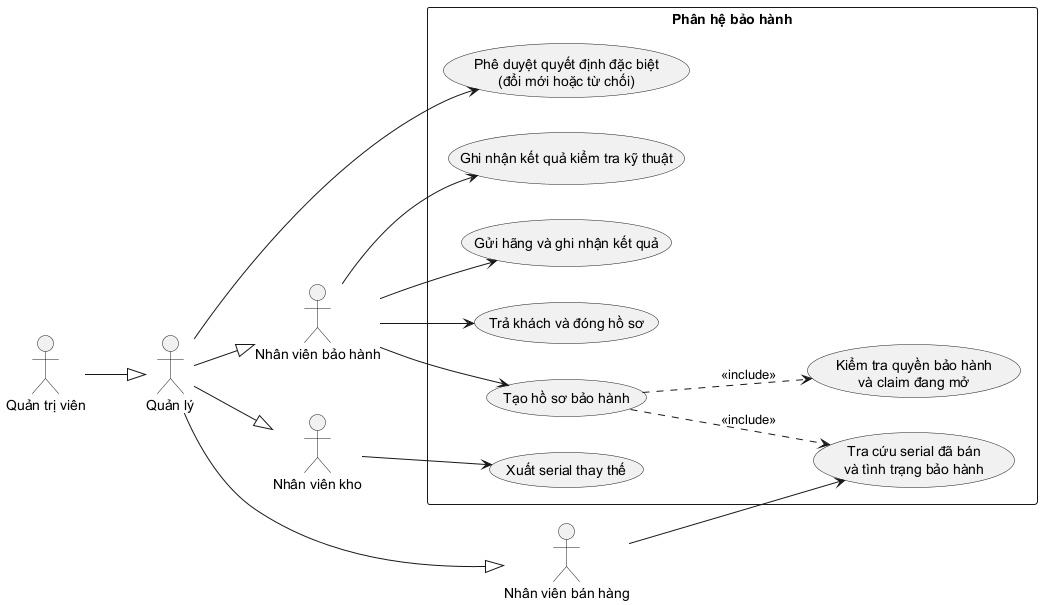

The diagram above was rendered by PlantUML. Its source (embedded in the PNG):
@startuml UseCase_BaoHanh
left to right direction
skinparam packageStyle rect

actor "Quản trị viên" as Admin
actor "Quản lý" as Manager
actor "Nhân viên bảo hành" as Technician
actor "Nhân viên kho" as Storekeeper
actor "Nhân viên bán hàng" as Salesman

Admin --|> Manager
Manager --|> Technician
Manager --|> Storekeeper
Manager --|> Salesman

rectangle "Phân hệ bảo hành" {
    usecase "Tra cứu serial đã bán\nvà tình trạng bảo hành" as UC1
    usecase "Kiểm tra quyền bảo hành\nvà claim đang mở" as UC2
    usecase "Tạo hồ sơ bảo hành" as UC3
    usecase "Ghi nhận kết quả kiểm tra kỹ thuật" as UC4
    usecase "Phê duyệt quyết định đặc biệt\n(đổi mới hoặc từ chối)" as UC5
    usecase "Gửi hãng và ghi nhận kết quả" as UC6
    usecase "Xuất serial thay thế" as UC7
    usecase "Trả khách và đóng hồ sơ" as UC8
}

Technician --> UC3
Technician --> UC4
Technician --> UC6
Technician --> UC8

Storekeeper --> UC7
Salesman --> UC1
Manager --> UC5

UC3 ..> UC1 : <<include>>
UC3 ..> UC2 : <<include>>

@enduml